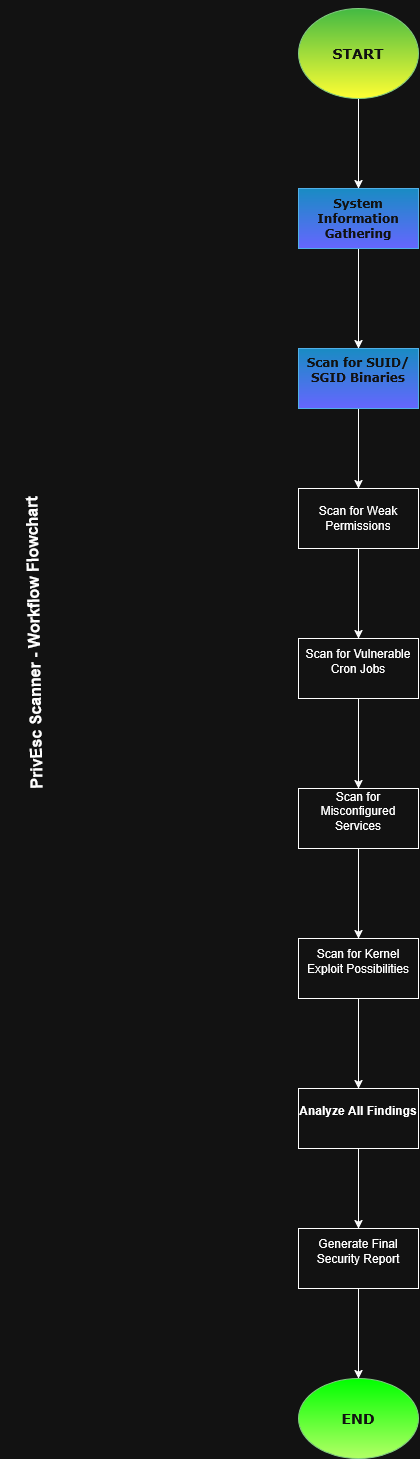

The diagram above was exported from draw.io. Its source (the exported page's mxGraphModel, read from the mxfile embedded in the PNG):
<mxGraphModel dx="1030" dy="1635" grid="1" gridSize="10" guides="1" tooltips="1" connect="1" arrows="1" fold="1" page="1" pageScale="1" pageWidth="850" pageHeight="1100" math="0" shadow="0">
  <root>
    <mxCell id="0" />
    <mxCell id="1" parent="0" />
    <mxCell id="MofN4FfZQ1SO-k5enIiv-15" edge="1" parent="1" source="MofN4FfZQ1SO-k5enIiv-1" style="edgeStyle=orthogonalEdgeStyle;rounded=0;orthogonalLoop=1;jettySize=auto;html=1;exitX=0.5;exitY=1;exitDx=0;exitDy=0;">
      <mxGeometry relative="1" as="geometry">
        <mxPoint x="380" y="-630" as="targetPoint" />
      </mxGeometry>
    </mxCell>
    <mxCell id="MofN4FfZQ1SO-k5enIiv-1" parent="1" style="ellipse;whiteSpace=wrap;html=1;shapeInside=1;fillColor=#008a00;fontColor=#ffffff;strokeColor=#005700;gradientColor=light-dark(#000000,#FFFF33);" value="&lt;h3&gt;&lt;br&gt;&lt;/h3&gt;&lt;h3&gt;&lt;font face=&quot;Verdana&quot;&gt;START&lt;/font&gt;&lt;/h3&gt;&lt;div&gt;&lt;br&gt;&lt;/div&gt;" vertex="1">
      <mxGeometry height="90" width="120" x="320" y="-810" as="geometry" />
    </mxCell>
    <mxCell id="MofN4FfZQ1SO-k5enIiv-16" edge="1" parent="1" source="MofN4FfZQ1SO-k5enIiv-2" style="edgeStyle=orthogonalEdgeStyle;rounded=0;orthogonalLoop=1;jettySize=auto;html=1;" target="MofN4FfZQ1SO-k5enIiv-3" value="">
      <mxGeometry relative="1" as="geometry" />
    </mxCell>
    <mxCell id="MofN4FfZQ1SO-k5enIiv-2" parent="1" style="rounded=0;whiteSpace=wrap;html=1;fillColor=#1ba1e2;fontColor=#ffffff;strokeColor=#006EAF;gradientColor=light-dark(#000000,#6666FF);" value="&lt;h4&gt;&lt;font face=&quot;Verdana&quot;&gt;System Information Gathering&lt;/font&gt;&lt;/h4&gt;" vertex="1">
      <mxGeometry height="60" width="120" x="320" y="-630" as="geometry" />
    </mxCell>
    <mxCell id="MofN4FfZQ1SO-k5enIiv-14" edge="1" parent="1" source="MofN4FfZQ1SO-k5enIiv-3" style="edgeStyle=orthogonalEdgeStyle;rounded=0;orthogonalLoop=1;jettySize=auto;html=1;exitX=0.5;exitY=1;exitDx=0;exitDy=0;entryX=0.5;entryY=0;entryDx=0;entryDy=0;" target="MofN4FfZQ1SO-k5enIiv-4">
      <mxGeometry relative="1" as="geometry">
        <mxPoint x="380" y="-340" as="targetPoint" />
      </mxGeometry>
    </mxCell>
    <mxCell id="MofN4FfZQ1SO-k5enIiv-3" parent="1" style="rounded=0;whiteSpace=wrap;html=1;fillColor=#1ba1e2;fontColor=#ffffff;strokeColor=#006EAF;gradientColor=light-dark(#000000,#6666FF);" value="&lt;b&gt;&lt;br&gt;&lt;/b&gt;&lt;h4&gt;&lt;font face=&quot;Verdana&quot;&gt;&lt;b&gt;&lt;span&gt;Scan for SUID/SGID Binaries&lt;/span&gt;&lt;/b&gt;&lt;/font&gt;&lt;br&gt;&lt;/h4&gt;&lt;h4&gt;&lt;font face=&quot;Verdana&quot;&gt;&lt;br&gt;&lt;/font&gt;&lt;/h4&gt;" vertex="1">
      <mxGeometry height="60" width="120" x="320" y="-470" as="geometry" />
    </mxCell>
    <mxCell id="MofN4FfZQ1SO-k5enIiv-17" edge="1" parent="1" source="MofN4FfZQ1SO-k5enIiv-4" style="edgeStyle=orthogonalEdgeStyle;rounded=0;orthogonalLoop=1;jettySize=auto;html=1;exitX=0.5;exitY=1;exitDx=0;exitDy=0;entryX=0.5;entryY=0;entryDx=0;entryDy=0;" target="MofN4FfZQ1SO-k5enIiv-5">
      <mxGeometry relative="1" as="geometry" />
    </mxCell>
    <mxCell id="MofN4FfZQ1SO-k5enIiv-4" parent="1" style="rounded=0;whiteSpace=wrap;html=1;" value="Scan for Weak Permissions" vertex="1">
      <mxGeometry height="60" width="120" x="320" y="-330" as="geometry" />
    </mxCell>
    <mxCell id="MofN4FfZQ1SO-k5enIiv-18" edge="1" parent="1" source="MofN4FfZQ1SO-k5enIiv-5" style="edgeStyle=orthogonalEdgeStyle;rounded=0;orthogonalLoop=1;jettySize=auto;html=1;" target="MofN4FfZQ1SO-k5enIiv-6" value="">
      <mxGeometry relative="1" as="geometry" />
    </mxCell>
    <mxCell id="MofN4FfZQ1SO-k5enIiv-5" parent="1" style="rounded=0;whiteSpace=wrap;html=1;" value="&#10;Scan for Vulnerable Cron Jobs&#10;&#10;" vertex="1">
      <mxGeometry height="60" width="120" x="320" y="-180" as="geometry" />
    </mxCell>
    <mxCell id="MofN4FfZQ1SO-k5enIiv-19" edge="1" parent="1" source="MofN4FfZQ1SO-k5enIiv-6" style="edgeStyle=orthogonalEdgeStyle;rounded=0;orthogonalLoop=1;jettySize=auto;html=1;" target="MofN4FfZQ1SO-k5enIiv-7" value="">
      <mxGeometry relative="1" as="geometry" />
    </mxCell>
    <mxCell id="MofN4FfZQ1SO-k5enIiv-6" parent="1" style="rounded=0;whiteSpace=wrap;html=1;" value="&#10;Scan for Misconfigured Services&#10;&#10;" vertex="1">
      <mxGeometry height="60" width="120" x="320" y="-30" as="geometry" />
    </mxCell>
    <mxCell id="MofN4FfZQ1SO-k5enIiv-20" edge="1" parent="1" source="MofN4FfZQ1SO-k5enIiv-7" style="edgeStyle=orthogonalEdgeStyle;rounded=0;orthogonalLoop=1;jettySize=auto;html=1;" target="MofN4FfZQ1SO-k5enIiv-8" value="">
      <mxGeometry relative="1" as="geometry" />
    </mxCell>
    <mxCell id="MofN4FfZQ1SO-k5enIiv-7" parent="1" style="rounded=0;whiteSpace=wrap;html=1;" value="&#10;Scan for Kernel Exploit Possibilities&#10;&#10;" vertex="1">
      <mxGeometry height="60" width="120" x="320" y="120" as="geometry" />
    </mxCell>
    <mxCell id="MofN4FfZQ1SO-k5enIiv-21" edge="1" parent="1" source="MofN4FfZQ1SO-k5enIiv-8" style="edgeStyle=orthogonalEdgeStyle;rounded=0;orthogonalLoop=1;jettySize=auto;html=1;" target="MofN4FfZQ1SO-k5enIiv-9" value="">
      <mxGeometry relative="1" as="geometry" />
    </mxCell>
    <mxCell id="MofN4FfZQ1SO-k5enIiv-8" parent="1" style="rounded=0;whiteSpace=wrap;html=1;" value="&#10;&lt;strong&gt;Analyze All Findings&lt;/strong&gt;&#10;&#10;" vertex="1">
      <mxGeometry height="60" width="120" x="320" y="270" as="geometry" />
    </mxCell>
    <mxCell id="MofN4FfZQ1SO-k5enIiv-22" edge="1" parent="1" source="MofN4FfZQ1SO-k5enIiv-9" style="edgeStyle=orthogonalEdgeStyle;rounded=0;orthogonalLoop=1;jettySize=auto;html=1;" target="MofN4FfZQ1SO-k5enIiv-10" value="">
      <mxGeometry relative="1" as="geometry" />
    </mxCell>
    <mxCell id="MofN4FfZQ1SO-k5enIiv-9" parent="1" style="rounded=0;whiteSpace=wrap;html=1;" value="&#10;Generate Final Security Report&#10;&#10;" vertex="1">
      <mxGeometry height="60" width="120" x="320" y="410" as="geometry" />
    </mxCell>
    <mxCell id="MofN4FfZQ1SO-k5enIiv-10" parent="1" style="ellipse;whiteSpace=wrap;html=1;shapeInside=1;fillColor=light-dark(#000000,#00FF00);fontColor=#ffffff;strokeColor=#005700;gradientColor=light-dark(#000000,#B3FF66);" value="&lt;b&gt;&lt;br&gt;&lt;/b&gt;&lt;h3&gt;&lt;font face=&quot;Verdana&quot;&gt; END&lt;br&gt;&lt;/font&gt;&lt;/h3&gt;&lt;h3&gt;&lt;font face=&quot;Verdana&quot;&gt;&lt;br&gt;&lt;/font&gt;&lt;/h3&gt;" vertex="1">
      <mxGeometry height="80" width="120" x="320" y="560" as="geometry" />
    </mxCell>
    <mxCell id="MofN4FfZQ1SO-k5enIiv-24" parent="1" style="text;html=1;whiteSpace=wrap;strokeColor=none;fillColor=none;align=center;verticalAlign=middle;rounded=0;rotation=-91;" value=" &lt;b&gt;&lt;font style=&quot;font-size: 16px;&quot;&gt;PrivEsc Scanner - Workflow Flowchart&lt;/font&gt;&lt;/b&gt;" vertex="1">
      <mxGeometry height="60" width="460" x="-174.31" y="-205.27" as="geometry" />
    </mxCell>
  </root>
</mxGraphModel>